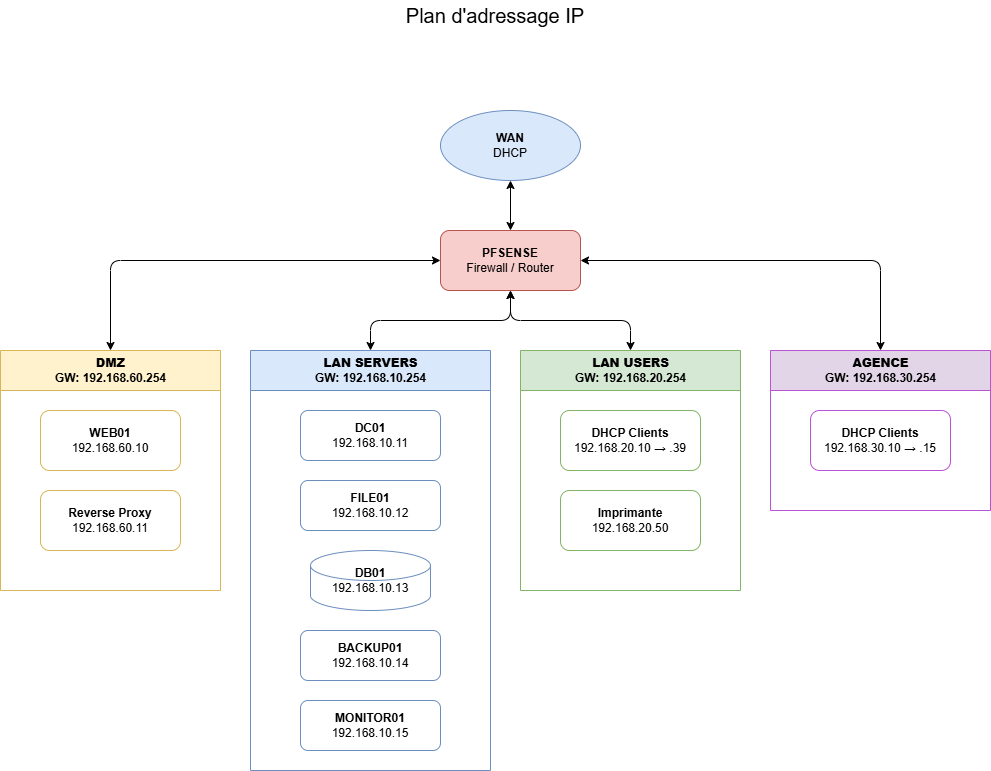

The diagram above was exported from draw.io. Its source (the exported page's mxGraphModel, read from the mxfile embedded in the PNG):
<mxGraphModel dx="1030" dy="608" grid="1" gridSize="10" guides="1" tooltips="1" connect="1" arrows="1" fold="1" page="1" pageScale="1" pageWidth="827" pageHeight="1169" math="0" shadow="0">
  <root>
    <mxCell id="0" />
    <mxCell id="1" parent="0" />
    <mxCell id="XKTd4g7S-BsHq3cLaQh0-1" parent="1" style="ellipse;whiteSpace=wrap;html=1;fillColor=#dae8fc;strokeColor=#6c8ebf;" value="&lt;b&gt;WAN&lt;/b&gt;&lt;br&gt;DHCP" vertex="1">
      <mxGeometry height="70" width="140" x="670" y="310" as="geometry" />
    </mxCell>
    <mxCell id="XKTd4g7S-BsHq3cLaQh0-2" parent="1" style="rounded=1;whiteSpace=wrap;html=1;fillColor=#f8cecc;strokeColor=#b85450;fontStyle=0;" value="&lt;b&gt;PFSENSE&lt;/b&gt;&lt;br&gt;Firewall / Router" vertex="1">
      <mxGeometry height="60" width="140" x="670" y="430" as="geometry" />
    </mxCell>
    <mxCell id="XKTd4g7S-BsHq3cLaQh0-3" edge="1" parent="1" source="XKTd4g7S-BsHq3cLaQh0-1" style="edgeStyle=orthogonalEdgeStyle;rounded=1;html=1;endArrow=classic;startArrow=classic;" target="XKTd4g7S-BsHq3cLaQh0-2">
      <mxGeometry relative="1" as="geometry" />
    </mxCell>
    <mxCell id="XKTd4g7S-BsHq3cLaQh0-4" parent="1" style="swimlane;startSize=40;fillColor=#fff2cc;strokeColor=#d6b656;html=1;" value="&lt;b&gt;DMZ&lt;/b&gt;&lt;br&gt;GW: 192.168.60.254" vertex="1">
      <mxGeometry height="240" width="220" x="230" y="550" as="geometry" />
    </mxCell>
    <mxCell id="XKTd4g7S-BsHq3cLaQh0-5" parent="XKTd4g7S-BsHq3cLaQh0-4" style="rounded=1;whiteSpace=wrap;html=1;fillColor=#ffffff;strokeColor=#d6b656;" value="&lt;b&gt;WEB01&lt;/b&gt;&lt;br&gt;192.168.60.10" vertex="1">
      <mxGeometry height="60" width="140" x="40" y="60" as="geometry" />
    </mxCell>
    <mxCell id="XKTd4g7S-BsHq3cLaQh0-6" parent="XKTd4g7S-BsHq3cLaQh0-4" style="rounded=1;whiteSpace=wrap;html=1;fillColor=#ffffff;strokeColor=#d6b656;" value="&lt;b&gt;Reverse Proxy&lt;/b&gt;&lt;br&gt;192.168.60.11" vertex="1">
      <mxGeometry height="60" width="140" x="40" y="140" as="geometry" />
    </mxCell>
    <mxCell id="XKTd4g7S-BsHq3cLaQh0-7" parent="1" style="swimlane;startSize=40;fillColor=#dae8fc;strokeColor=#6c8ebf;html=1;" value="&lt;b&gt;LAN SERVERS&lt;/b&gt;&lt;br&gt;GW: 192.168.10.254" vertex="1">
      <mxGeometry height="420" width="240" x="480" y="550" as="geometry" />
    </mxCell>
    <mxCell id="XKTd4g7S-BsHq3cLaQh0-8" parent="XKTd4g7S-BsHq3cLaQh0-7" style="rounded=1;whiteSpace=wrap;html=1;fillColor=#ffffff;strokeColor=#6c8ebf;" value="&lt;b&gt;DC01&lt;/b&gt;&lt;br&gt;192.168.10.11" vertex="1">
      <mxGeometry height="50" width="140" x="50" y="60" as="geometry" />
    </mxCell>
    <mxCell id="XKTd4g7S-BsHq3cLaQh0-9" parent="XKTd4g7S-BsHq3cLaQh0-7" style="rounded=1;whiteSpace=wrap;html=1;fillColor=#ffffff;strokeColor=#6c8ebf;" value="&lt;b&gt;FILE01&lt;/b&gt;&lt;br&gt;192.168.10.12" vertex="1">
      <mxGeometry height="50" width="140" x="50" y="130" as="geometry" />
    </mxCell>
    <mxCell id="XKTd4g7S-BsHq3cLaQh0-10" parent="XKTd4g7S-BsHq3cLaQh0-7" style="shape=cylinder3;whiteSpace=wrap;html=1;fillColor=#ffffff;strokeColor=#6c8ebf;" value="&lt;b&gt;DB01&lt;/b&gt;&lt;br&gt;192.168.10.13" vertex="1">
      <mxGeometry height="60" width="120" x="60" y="200" as="geometry" />
    </mxCell>
    <mxCell id="XKTd4g7S-BsHq3cLaQh0-11" parent="XKTd4g7S-BsHq3cLaQh0-7" style="rounded=1;whiteSpace=wrap;html=1;fillColor=#ffffff;strokeColor=#6c8ebf;" value="&lt;b&gt;BACKUP01&lt;/b&gt;&lt;br&gt;192.168.10.14" vertex="1">
      <mxGeometry height="50" width="140" x="50" y="280" as="geometry" />
    </mxCell>
    <mxCell id="XKTd4g7S-BsHq3cLaQh0-12" parent="XKTd4g7S-BsHq3cLaQh0-7" style="rounded=1;whiteSpace=wrap;html=1;fillColor=#ffffff;strokeColor=#6c8ebf;" value="&lt;b&gt;MONITOR01&lt;/b&gt;&lt;br&gt;192.168.10.15" vertex="1">
      <mxGeometry height="50" width="140" x="50" y="350" as="geometry" />
    </mxCell>
    <mxCell id="XKTd4g7S-BsHq3cLaQh0-13" parent="1" style="swimlane;startSize=40;fillColor=#d5e8d4;strokeColor=#82b366;html=1;" value="&lt;b&gt;LAN USERS&lt;/b&gt;&lt;br&gt;GW: 192.168.20.254" vertex="1">
      <mxGeometry height="240" width="220" x="750" y="550" as="geometry" />
    </mxCell>
    <mxCell id="XKTd4g7S-BsHq3cLaQh0-14" parent="XKTd4g7S-BsHq3cLaQh0-13" style="rounded=1;whiteSpace=wrap;html=1;fillColor=#ffffff;strokeColor=#82b366;" value="&lt;b&gt;DHCP Clients&lt;/b&gt;&lt;br&gt;192.168.20.10 → .39" vertex="1">
      <mxGeometry height="60" width="140" x="40" y="60" as="geometry" />
    </mxCell>
    <mxCell id="XKTd4g7S-BsHq3cLaQh0-15" parent="XKTd4g7S-BsHq3cLaQh0-13" style="rounded=1;whiteSpace=wrap;html=1;fillColor=#ffffff;strokeColor=#82b366;" value="&lt;b&gt;Imprimante&lt;/b&gt;&lt;br&gt;192.168.20.50" vertex="1">
      <mxGeometry height="60" width="140" x="40" y="140" as="geometry" />
    </mxCell>
    <mxCell id="XKTd4g7S-BsHq3cLaQh0-16" parent="1" style="swimlane;startSize=40;fillColor=#e1d5e7;strokeColor=#b854d4;html=1;" value="&lt;b&gt;AGENCE&lt;/b&gt;&lt;br&gt;GW: 192.168.30.254" vertex="1">
      <mxGeometry height="160" width="220" x="1000" y="550" as="geometry" />
    </mxCell>
    <mxCell id="XKTd4g7S-BsHq3cLaQh0-17" parent="XKTd4g7S-BsHq3cLaQh0-16" style="rounded=1;whiteSpace=wrap;html=1;fillColor=#ffffff;strokeColor=#b854d4;" value="&lt;b&gt;DHCP Clients&lt;/b&gt;&lt;br&gt;192.168.30.10 → .15" vertex="1">
      <mxGeometry height="60" width="140" x="40" y="60" as="geometry" />
    </mxCell>
    <mxCell id="XKTd4g7S-BsHq3cLaQh0-18" edge="1" parent="1" source="XKTd4g7S-BsHq3cLaQh0-2" style="edgeStyle=orthogonalEdgeStyle;rounded=1;html=1;endArrow=classic;startArrow=classic;" target="XKTd4g7S-BsHq3cLaQh0-4">
      <mxGeometry relative="1" as="geometry" />
    </mxCell>
    <mxCell id="XKTd4g7S-BsHq3cLaQh0-19" edge="1" parent="1" source="XKTd4g7S-BsHq3cLaQh0-2" style="edgeStyle=orthogonalEdgeStyle;rounded=1;html=1;endArrow=classic;startArrow=classic;" target="XKTd4g7S-BsHq3cLaQh0-7">
      <mxGeometry relative="1" as="geometry" />
    </mxCell>
    <mxCell id="XKTd4g7S-BsHq3cLaQh0-20" edge="1" parent="1" source="XKTd4g7S-BsHq3cLaQh0-2" style="edgeStyle=orthogonalEdgeStyle;rounded=1;html=1;endArrow=classic;startArrow=classic;" target="XKTd4g7S-BsHq3cLaQh0-13">
      <mxGeometry relative="1" as="geometry" />
    </mxCell>
    <mxCell id="XKTd4g7S-BsHq3cLaQh0-21" edge="1" parent="1" source="XKTd4g7S-BsHq3cLaQh0-2" style="edgeStyle=orthogonalEdgeStyle;rounded=1;html=1;endArrow=classic;startArrow=classic;" target="XKTd4g7S-BsHq3cLaQh0-16">
      <mxGeometry relative="1" as="geometry" />
    </mxCell>
    <mxCell id="kZqLUvso-l-JuY1yLQti-1" parent="1" style="text;html=1;whiteSpace=wrap;strokeColor=none;fillColor=none;align=center;verticalAlign=middle;rounded=0;" value="&lt;font style=&quot;font-size: 20px;&quot;&gt;Plan d'adressage IP&lt;/font&gt;" vertex="1">
      <mxGeometry height="30" width="390" x="530" y="200" as="geometry" />
    </mxCell>
  </root>
</mxGraphModel>